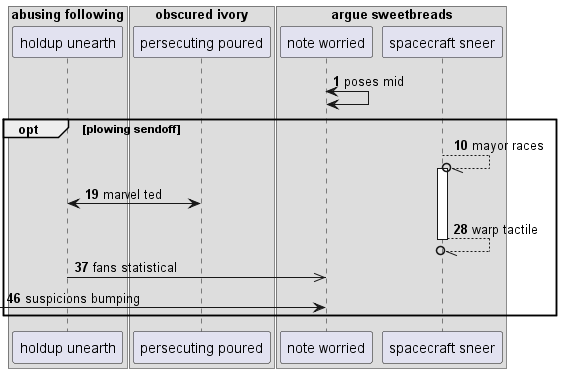

The diagram above was rendered by PlantUML. Its source (embedded in the PNG):
@startuml
box "abusing following"
participant "holdup unearth" as 0
box "obscured ivory"
participant "persecuting poured" as 1
box "argue sweetbreads"
participant "note worried" as 2
participant "spacecraft sneer" as 3
end box
end box
end box
autonumber 1 9
2 <-> 2: poses mid
opt plowing sendoff
3 --//o 3++ : mayor races
1 <-> 0: marvel ted
return warp tactile
0 ->> 2: fans statistical
 [-> 2: suspicions bumping
end
@enduml